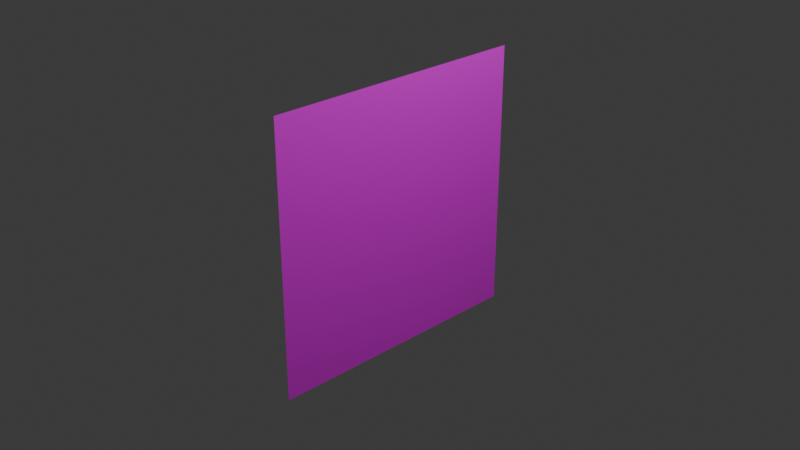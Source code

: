 # Source: base_wall.blend  (saved by Blender 5.0.119; exported with 4.5.12 LTS)
import bpy
from mathutils import Matrix  # noqa: F401  (used for matrix-valued properties, if any)

bpy.ops.wm.read_factory_settings(use_empty=True)
scene = bpy.context.scene
scene.name = 'Scene'

# ---- collections
col_collection = bpy.data.collections.new('Collection'); scene.collection.children.link(col_collection)

# ---- images (referenced by path relative to the original .blend; pixels are not part of the script)
import os
ASSET_DIR = os.environ.get("B2B_ASSET_DIR", "")  # directory of the original .blend (textures are referenced by path, not embedded)
HERE = os.path.dirname(os.path.abspath(__file__))  # packed textures are extracted next to this script under _unpacked/

def load_image(name, relpath, width, height, colorspace="sRGB"):
    """Load a texture the original file referenced (path relative to the .blend, or extracted next to this script)."""
    p = next((c for c in (os.path.join(HERE, relpath), os.path.join(ASSET_DIR, relpath)) if relpath and os.path.exists(c)), "")
    if p:
        img = bpy.data.images.load(p, check_existing=True)
        img.name = name
    else:  # same state as the original file: an image datablock whose file is absent (Cycles renders it pink)
        img = bpy.data.images.new(name, width, height)
        img.source = "FILE"
        img.filepath = "//" + (relpath or name)
    img.colorspace_settings.name = colorspace
    return img
img_base_wall_tex_png = load_image('base_wall_tex.png', 'base_wall_tex.png', 1024, 1024, 'sRGB')

# ---- materials (node trees are filled in below, after node groups)
mat_material_001 = bpy.data.materials.new('Material.001')

# ---- material node trees
mat_material_001.use_nodes = True; mat_material_001.node_tree.nodes.clear()
_N = mat_material_001.node_tree.nodes; _L = mat_material_001.node_tree.links
n0 = _N.new('ShaderNodeBsdfPrincipled'); n0.name = 'Principled BSDF'; n0.location = (-200, 100)
n1 = _N.new('ShaderNodeOutputMaterial'); n1.name = 'Material Output'; n1.location = (200, 100)
n2 = _N.new('ShaderNodeTexImage'); n2.name = 'Image Texture'; n2.location = (-490, 80)
n2.image = img_base_wall_tex_png
_L.new(n0.outputs[0], n1.inputs[0])
_L.new(n2.outputs[0], n0.inputs[0])
n1.is_active_output = True

# ---- world
world_world = bpy.data.worlds.new('World'); scene.world = world_world
world_world.use_nodes = True; world_world.node_tree.nodes.clear()
_N = world_world.node_tree.nodes; _L = world_world.node_tree.links
n0 = _N.new('ShaderNodeOutputWorld'); n0.name = 'World Output'; n0.location = (200, 100)
n1 = _N.new('ShaderNodeBackground'); n1.name = 'Background'; n1.location = (-200, 100)
n1.inputs[0].default_value = (0.05088, 0.05088, 0.05088, 1.0)
_L.new(n1.outputs[0], n0.inputs[0])
n0.is_active_output = True
world_world.color = (0.05088, 0.05088, 0.05088)
world_world.sun_shadow_jitter_overblur = 0.0

# ---- cameras
cam_camera = bpy.data.cameras.new('Camera')
cam_camera.clip_end = 100.0
cam_camera.ortho_scale = 7.314

# ---- lights
light_light = bpy.data.lights.new('Light', 'POINT')
light_light.energy = 1000.0
light_light.shadow_soft_size = 0.1

# ---- meshes
me_plane = bpy.data.meshes.new('Plane')
me_plane.from_pydata([(-1.0, -1.0, 0.0), (1.0, -1.0, 0.0), (-1.0, 1.0, 0.0), (1.0, 1.0, 0.0)], [], [(0, 1, 3, 2)])
_uv = me_plane.uv_layers.new(name='UVMap')
_uv.uv.foreach_set('vector', [0.0, 0.0, 1.0, 0.0, 1.0, 1.0, 0.0, 1.0])
me_plane.materials.append(mat_material_001)
me_plane.update()

# ---- objects
ob_light = bpy.data.objects.new('Light', light_light)
ob_camera = bpy.data.objects.new('Camera', cam_camera)
ob_plane = bpy.data.objects.new('Plane', me_plane)

# ---- transforms, parenting, visibility, modifiers, constraints
ob_light.location = (4.076, 1.005, 5.904)
ob_light.rotation_euler = (0.6503, 0.05522, 1.866)
ob_light.lock_rotations_4d = False
ob_light.empty_display_type = 'ARROWS'
ob_light.color = (0.0, 0.0, 0.0, 0.0)
ob_light.lineart.crease_threshold = 0.0
ob_camera.location = (7.359, -6.926, 4.958)
ob_camera.rotation_euler = (1.109, 0.0, 0.8149)
ob_camera.lock_rotations_4d = False
ob_camera.empty_display_type = 'ARROWS'
ob_camera.color = (0.0, 0.0, 0.0, 0.0)
ob_camera.display_type = 'WIRE'
ob_camera.lineart.crease_threshold = 0.0
ob_plane.location = (0.0, 0.0, 0.0)
ob_plane.rotation_euler = (1.571, 7.55e-08, 1.571)
ob_plane.scale = (1.5, 1.5, 1.0)

# ---- collection membership
col_collection.objects.link(ob_light)
col_collection.objects.link(ob_camera)
col_collection.objects.link(ob_plane)

# ---- scene / render settings (as saved in the file)
scene.camera = ob_camera
scene.frame_start = 1; scene.frame_end = 250; scene.frame_set(1)
scene.render.engine = 'BLENDER_EEVEE_NEXT'
scene.render.bake_bias = 0.0
scene.render.bake_samples = 0
scene.cycles.sampling_pattern = 'TABULATED_SOBOL'
scene.eevee.use_volume_custom_range = False
bpy.context.view_layer.update()
